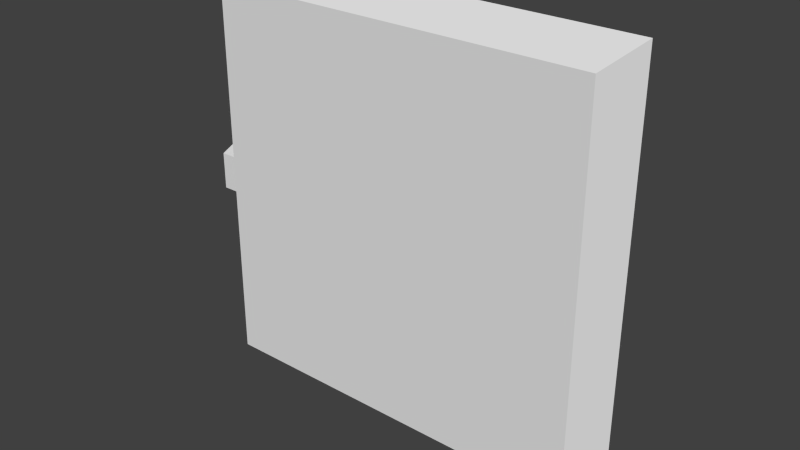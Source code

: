 # Source: cupboardLid.blend  (saved by Blender 2.72.0; exported with 4.5.12 LTS)
import bpy
from mathutils import Matrix  # noqa: F401  (used for matrix-valued properties, if any)

bpy.ops.wm.read_factory_settings(use_empty=True)
scene = bpy.context.scene
scene.name = 'Scene'

# ---- collections
col_collection_1 = bpy.data.collections.new('Collection 1'); scene.collection.children.link(col_collection_1)

# ---- world
world_world = bpy.data.worlds.new('World'); scene.world = world_world
world_world.color = (0.05088, 0.05088, 0.05088)
world_world.use_sun_shadow = False
world_world.sun_shadow_jitter_overblur = 0.0
world_world.cycles.sampling_method = 'MANUAL'
world_world.cycles.sample_map_resolution = 256

# ---- meshes
me_cube_002 = bpy.data.meshes.new('Cube.002')
me_cube_002.from_pydata([(0.0, 0.5, 1.0), (2.384e-07, 0.5, -1.192e-07), (0.04873, 0.4, 0.04915), (0.04873, 0.4, 0.9551), (1.0, 0.5, 1.0), (1.0, 0.5, 2.384e-07), (0.9555, 0.4, 0.04915), (0.9555, 0.4, 0.9551), (-0.02313, 0.5208, 0.43), (0.07687, 0.5208, 0.43), (0.04772, 0.4108, 0.4587), (0.001781, 0.4108, 0.4587), (-0.02313, 0.5208, 0.57), (0.07687, 0.5208, 0.57), (0.04772, 0.4108, 0.5455), (0.001781, 0.4108, 0.5455)], [], [(7, 6, 5, 4), (1, 0, 4, 5), (2, 1, 5, 6), (0, 3, 7, 4), (0, 1, 2, 3), (3, 2, 6, 7), (15, 14, 13, 12), (9, 8, 12, 13), (10, 9, 13, 14), (8, 11, 15, 12), (8, 9, 10, 11), (11, 10, 14, 15)])
_uv = me_cube_002.uv_layers.new(name='UVMap')
_uv.uv.foreach_set('vector', [0.1109, 0.5831, 0.8809, 0.5831, 0.9913, 0.4715, 0.01136, 0.4715, 0.9933, 0.9972, 0.006177, 0.9972, 0.006177, 0.003628, 0.9933, 0.003628, 0.02308, 0.9656, 0.1124, 0.9656, 0.1124, 0.07249, 0.02308, 0.07249, 0.1046, 0.9628, 0.0126, 0.9628, 0.0126, 0.04255, 0.1046, 0.04255, 0.9887, 0.5062, 0.0007347, 0.5062, 0.1068, 0.3957, 0.8978, 0.3957, 0.09805, 0.998, 0.9928, 0.998, 0.9928, 0.002779, 0.09805, 0.002779, 0.04526, 0.4883, 0.06823, 0.4883, 0.0828, 0.4333, 0.0328, 0.4333, 0.1021, 0.3036, 0.1021, 0.2536, 0.03209, 0.2536, 0.03209, 0.3036, 0.07907, 0.5879, 0.09344, 0.5329, 0.02344, 0.5329, 0.03568, 0.5879, 0.09344, 0.5329, 0.07907, 0.5879, 0.03568, 0.5879, 0.02344, 0.5329, 0.0328, 0.4333, 0.0828, 0.4333, 0.06823, 0.4883, 0.04526, 0.4883, 0.08773, 0.266, 0.08773, 0.289, 0.04434, 0.289, 0.04434, 0.266])
me_cube_002.use_remesh_preserve_volume = False
me_cube_002.use_remesh_preserve_attributes = False
me_cube_002.use_mirror_vertex_groups = False
me_cube_002.update()

# ---- objects
ob_cube = bpy.data.objects.new('Cube', me_cube_002)

# ---- transforms, parenting, visibility, modifiers, constraints
ob_cube.location = (0.0, -0.5, -1.0)
ob_cube.lineart.crease_threshold = 0.0

# ---- collection membership
col_collection_1.objects.link(ob_cube)

# ---- scene / render settings (as saved in the file)
scene.frame_start = 1; scene.frame_end = 250; scene.frame_set(1)
scene.render.engine = 'BLENDER_EEVEE_NEXT'
scene.render.image_settings.color_mode = 'RGB'
scene.render.image_settings.compression = 90
scene.render.resolution_percentage = 50
scene.render.dither_intensity = 0.0
scene.cycles.use_denoising = False
scene.cycles.samples = 10
scene.cycles.sampling_pattern = 'TABULATED_SOBOL'
scene.cycles.light_sampling_threshold = 0.0
scene.cycles.use_adaptive_sampling = False
scene.cycles.use_light_tree = False
scene.cycles.blur_glossy = 0.0
scene.cycles.volume_bounces = 1
scene.cycles.pixel_filter_type = 'GAUSSIAN'
scene.cycles.sample_clamp_indirect = 0.0
scene.view_settings.view_transform = 'Standard'
bpy.context.view_layer.update()

# ---- added for rendering (the .blend has no active camera and no usable light): camera, sun
cam_auto = bpy.data.cameras.new('AutoCamera')
cam_auto.lens = 50.0
cam_auto.sensor_width = 36.0
cam_auto.clip_end = 1000.0
ob_auto_camera = bpy.data.objects.new('AutoCamera', cam_auto)
scene.collection.objects.link(ob_auto_camera)
ob_auto_camera.location = (1.81683, -1.63367, 0.562716)
ob_auto_camera.rotation_euler = (1.09748, -7.21219e-08, 0.694738)
scene.camera = ob_auto_camera
light_auto_sun = bpy.data.lights.new('AutoSun', 'SUN')
light_auto_sun.energy = 3.0
light_auto_sun.angle = 0.0523599
ob_auto_sun = bpy.data.objects.new('AutoSun', light_auto_sun)
scene.collection.objects.link(ob_auto_sun)
ob_auto_sun.rotation_euler = (0.872665, 0.174533, 0.523599)
bpy.context.view_layer.update()
